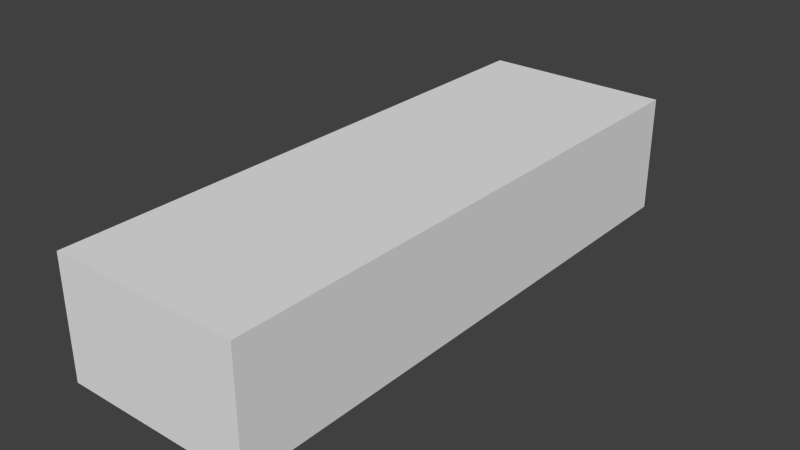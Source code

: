 # Source: Stair2_4x12x2.5.blend  (saved by Blender 2.76.0; exported with 4.5.12 LTS)
import bpy
from mathutils import Matrix  # noqa: F401  (used for matrix-valued properties, if any)

bpy.ops.wm.read_factory_settings(use_empty=True)
scene = bpy.context.scene
scene.name = 'Scene'

# ---- collections
col_collection_1 = bpy.data.collections.new('Collection 1'); scene.collection.children.link(col_collection_1)

# ---- world
world_world = bpy.data.worlds.new('World'); scene.world = world_world
world_world.color = (0.05088, 0.05088, 0.05088)
world_world.use_sun_shadow = False
world_world.sun_shadow_jitter_overblur = 0.0
world_world.cycles.sampling_method = 'MANUAL'
world_world.cycles.sample_map_resolution = 256

# ---- meshes
me_cube_001 = bpy.data.meshes.new('Cube.001')
me_cube_001.from_pydata([(-1.0, -1.0, -1.0), (-1.0, -1.0, 1.0), (-1.0, 1.0, -1.0), (-1.0, 1.0, 1.0), (1.0, -1.0, -1.0), (1.0, -1.0, 1.0), (1.0, 1.0, -1.0), (1.0, 1.0, 1.0)], [], [(1, 3, 2, 0), (3, 7, 6, 2), (7, 5, 4, 6), (5, 1, 0, 4), (0, 2, 6, 4), (5, 7, 3, 1)])
me_cube_001.use_remesh_preserve_volume = False
me_cube_001.use_remesh_preserve_attributes = False
me_cube_001.use_mirror_vertex_groups = False
me_cube_001.update()

# ---- objects
ob_cube = bpy.data.objects.new('Cube', me_cube_001)

# ---- transforms, parenting, visibility, modifiers, constraints
ob_cube.location = (0.0, 0.0, 0.0)
ob_cube.scale = (0.4, 1.2, 0.25)
ob_cube.lineart.crease_threshold = 0.0

# ---- collection membership
col_collection_1.objects.link(ob_cube)

# ---- scene / render settings (as saved in the file)
scene.frame_start = 1; scene.frame_end = 250; scene.frame_set(1)
scene.render.engine = 'BLENDER_EEVEE_NEXT'
scene.render.resolution_percentage = 50
scene.render.dither_intensity = 0.0
scene.cycles.use_denoising = False
scene.cycles.samples = 10
scene.cycles.sampling_pattern = 'TABULATED_SOBOL'
scene.cycles.light_sampling_threshold = 0.0
scene.cycles.use_adaptive_sampling = False
scene.cycles.use_light_tree = False
scene.cycles.blur_glossy = 0.0
scene.cycles.pixel_filter_type = 'GAUSSIAN'
scene.cycles.sample_clamp_indirect = 0.0
scene.view_settings.view_transform = 'Standard'
bpy.context.view_layer.update()

# ---- added for rendering (the .blend has no active camera and no usable light): camera, sun
cam_auto = bpy.data.cameras.new('AutoCamera')
cam_auto.lens = 50.0
cam_auto.sensor_width = 36.0
cam_auto.clip_end = 1000.0
ob_auto_camera = bpy.data.objects.new('AutoCamera', cam_auto)
scene.collection.objects.link(ob_auto_camera)
ob_auto_camera.location = (2.38593, -2.86312, 1.90875)
ob_auto_camera.rotation_euler = (1.09748, -7.21219e-08, 0.694738)
scene.camera = ob_auto_camera
light_auto_sun = bpy.data.lights.new('AutoSun', 'SUN')
light_auto_sun.energy = 3.0
light_auto_sun.angle = 0.0523599
ob_auto_sun = bpy.data.objects.new('AutoSun', light_auto_sun)
scene.collection.objects.link(ob_auto_sun)
ob_auto_sun.rotation_euler = (0.872665, 0.174533, 0.523599)
bpy.context.view_layer.update()
